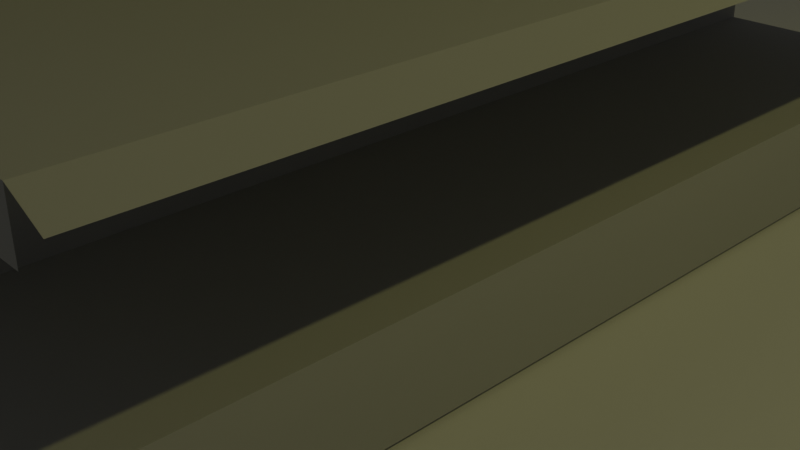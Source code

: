 # Source: Estanter_a.blend  (saved by Blender 4.3.34; exported with 4.5.12 LTS)
import bpy
from mathutils import Matrix  # noqa: F401  (used for matrix-valued properties, if any)

bpy.ops.wm.read_factory_settings(use_empty=True)
scene = bpy.context.scene
scene.name = 'Scene'

# ---- collections
col_collection = bpy.data.collections.new('Collection'); scene.collection.children.link(col_collection)

# ---- materials (node trees are filled in below, after node groups)
mat_material_001 = bpy.data.materials.new('Material.001')
mat_material_008 = bpy.data.materials.new('Material.008')
mat_material_009 = bpy.data.materials.new('Material.009')
mat_material_020 = bpy.data.materials.new('Material.020')
mat_material_021 = bpy.data.materials.new('Material.021')
mat_material_026 = bpy.data.materials.new('Material.026')
mat_material_027 = bpy.data.materials.new('Material.027')
mat_material_030 = bpy.data.materials.new('Material.030')
mat_material_031 = bpy.data.materials.new('Material.031')
mat_material_032 = bpy.data.materials.new('Material.032')
mat_material_033 = bpy.data.materials.new('Material.033')
mat_material_034 = bpy.data.materials.new('Material.034')
mat_material_035 = bpy.data.materials.new('Material.035')

# ---- material node trees
mat_material_001.use_nodes = True; mat_material_001.node_tree.nodes.clear()
_N = mat_material_001.node_tree.nodes; _L = mat_material_001.node_tree.links
n0 = _N.new('ShaderNodeBsdfPrincipled'); n0.name = 'Principled BSDF'; n0.location = (10, 300)
n0.inputs[0].default_value = (0.5577, 0.5577, 0.5577, 1.0)
n0.inputs[1].default_value = 0.1746
n0.inputs[2].default_value = 1.0
n1 = _N.new('ShaderNodeOutputMaterial'); n1.name = 'Material Output'; n1.location = (300, 300)
_L.new(n0.outputs[0], n1.inputs[0])
n1.is_active_output = True
mat_material_008.use_nodes = True; mat_material_008.node_tree.nodes.clear()
_N = mat_material_008.node_tree.nodes; _L = mat_material_008.node_tree.links
n0 = _N.new('ShaderNodeBsdfPrincipled'); n0.name = 'Principled BSDF'; n0.location = (10, 300)
n0.inputs[0].default_value = (0.8004, 0.0, 0.001367, 1.0)
n1 = _N.new('ShaderNodeOutputMaterial'); n1.name = 'Material Output'; n1.location = (300, 300)
_L.new(n0.outputs[0], n1.inputs[0])
n1.is_active_output = True
mat_material_009.use_nodes = True; mat_material_009.node_tree.nodes.clear()
_N = mat_material_009.node_tree.nodes; _L = mat_material_009.node_tree.links
n0 = _N.new('ShaderNodeBsdfPrincipled'); n0.name = 'Principled BSDF'; n0.location = (10, 300)
n0.inputs[0].default_value = (0.8003, 0.4369, 0.01185, 1.0)
n1 = _N.new('ShaderNodeOutputMaterial'); n1.name = 'Material Output'; n1.location = (300, 300)
_L.new(n0.outputs[0], n1.inputs[0])
n1.is_active_output = True
mat_material_020.use_nodes = True; mat_material_020.node_tree.nodes.clear()
_N = mat_material_020.node_tree.nodes; _L = mat_material_020.node_tree.links
n0 = _N.new('ShaderNodeBsdfPrincipled'); n0.name = 'Principled BSDF'; n0.location = (10, 300)
n0.inputs[0].default_value = (0.8004, 0.0, 0.001367, 1.0)
n1 = _N.new('ShaderNodeOutputMaterial'); n1.name = 'Material Output'; n1.location = (300, 300)
_L.new(n0.outputs[0], n1.inputs[0])
n1.is_active_output = True
mat_material_021.use_nodes = True; mat_material_021.node_tree.nodes.clear()
_N = mat_material_021.node_tree.nodes; _L = mat_material_021.node_tree.links
n0 = _N.new('ShaderNodeBsdfPrincipled'); n0.name = 'Principled BSDF'; n0.location = (10, 300)
n0.inputs[0].default_value = (0.8003, 0.4369, 0.01185, 1.0)
n1 = _N.new('ShaderNodeOutputMaterial'); n1.name = 'Material Output'; n1.location = (300, 300)
_L.new(n0.outputs[0], n1.inputs[0])
n1.is_active_output = True
mat_material_026.use_nodes = True; mat_material_026.node_tree.nodes.clear()
_N = mat_material_026.node_tree.nodes; _L = mat_material_026.node_tree.links
n0 = _N.new('ShaderNodeBsdfPrincipled'); n0.name = 'Principled BSDF'; n0.location = (10, 300)
n0.inputs[0].default_value = (0.8004, 0.0, 0.001367, 1.0)
n1 = _N.new('ShaderNodeOutputMaterial'); n1.name = 'Material Output'; n1.location = (300, 300)
_L.new(n0.outputs[0], n1.inputs[0])
n1.is_active_output = True
mat_material_027.use_nodes = True; mat_material_027.node_tree.nodes.clear()
_N = mat_material_027.node_tree.nodes; _L = mat_material_027.node_tree.links
n0 = _N.new('ShaderNodeBsdfPrincipled'); n0.name = 'Principled BSDF'; n0.location = (10, 300)
n0.inputs[0].default_value = (0.8003, 0.4369, 0.01185, 1.0)
n1 = _N.new('ShaderNodeOutputMaterial'); n1.name = 'Material Output'; n1.location = (300, 300)
_L.new(n0.outputs[0], n1.inputs[0])
n1.is_active_output = True
mat_material_030.use_nodes = True; mat_material_030.node_tree.nodes.clear()
_N = mat_material_030.node_tree.nodes; _L = mat_material_030.node_tree.links
n0 = _N.new('ShaderNodeBsdfPrincipled'); n0.name = 'Principled BSDF'; n0.location = (10, 300)
n0.inputs[0].default_value = (0.8004, 0.0, 0.001367, 1.0)
n1 = _N.new('ShaderNodeOutputMaterial'); n1.name = 'Material Output'; n1.location = (300, 300)
_L.new(n0.outputs[0], n1.inputs[0])
n1.is_active_output = True
mat_material_031.use_nodes = True; mat_material_031.node_tree.nodes.clear()
_N = mat_material_031.node_tree.nodes; _L = mat_material_031.node_tree.links
n0 = _N.new('ShaderNodeBsdfPrincipled'); n0.name = 'Principled BSDF'; n0.location = (10, 300)
n0.inputs[0].default_value = (0.8003, 0.4369, 0.01185, 1.0)
n1 = _N.new('ShaderNodeOutputMaterial'); n1.name = 'Material Output'; n1.location = (300, 300)
_L.new(n0.outputs[0], n1.inputs[0])
n1.is_active_output = True
mat_material_032.use_nodes = True; mat_material_032.node_tree.nodes.clear()
_N = mat_material_032.node_tree.nodes; _L = mat_material_032.node_tree.links
n0 = _N.new('ShaderNodeBsdfPrincipled'); n0.name = 'Principled BSDF'; n0.location = (10, 300)
n0.inputs[0].default_value = (0.8004, 0.0, 0.001367, 1.0)
n1 = _N.new('ShaderNodeOutputMaterial'); n1.name = 'Material Output'; n1.location = (300, 300)
_L.new(n0.outputs[0], n1.inputs[0])
n1.is_active_output = True
mat_material_033.use_nodes = True; mat_material_033.node_tree.nodes.clear()
_N = mat_material_033.node_tree.nodes; _L = mat_material_033.node_tree.links
n0 = _N.new('ShaderNodeBsdfPrincipled'); n0.name = 'Principled BSDF'; n0.location = (10, 300)
n0.inputs[0].default_value = (0.8003, 0.4369, 0.01185, 1.0)
n1 = _N.new('ShaderNodeOutputMaterial'); n1.name = 'Material Output'; n1.location = (300, 300)
_L.new(n0.outputs[0], n1.inputs[0])
n1.is_active_output = True
mat_material_034.use_nodes = True; mat_material_034.node_tree.nodes.clear()
_N = mat_material_034.node_tree.nodes; _L = mat_material_034.node_tree.links
n0 = _N.new('ShaderNodeBsdfPrincipled'); n0.name = 'Principled BSDF'; n0.location = (10, 300)
n0.inputs[0].default_value = (0.8004, 0.0, 0.001367, 1.0)
n1 = _N.new('ShaderNodeOutputMaterial'); n1.name = 'Material Output'; n1.location = (300, 300)
_L.new(n0.outputs[0], n1.inputs[0])
n1.is_active_output = True
mat_material_035.use_nodes = True; mat_material_035.node_tree.nodes.clear()
_N = mat_material_035.node_tree.nodes; _L = mat_material_035.node_tree.links
n0 = _N.new('ShaderNodeBsdfPrincipled'); n0.name = 'Principled BSDF'; n0.location = (10, 300)
n0.inputs[0].default_value = (0.8003, 0.4369, 0.01185, 1.0)
n1 = _N.new('ShaderNodeOutputMaterial'); n1.name = 'Material Output'; n1.location = (300, 300)
_L.new(n0.outputs[0], n1.inputs[0])
n1.is_active_output = True

# ---- world
world_world = bpy.data.worlds.new('World'); scene.world = world_world
world_world.use_nodes = True; world_world.node_tree.nodes.clear()
_N = world_world.node_tree.nodes; _L = world_world.node_tree.links
n0 = _N.new('ShaderNodeOutputWorld'); n0.name = 'World Output'; n0.location = (300, 300)
n1 = _N.new('ShaderNodeBackground'); n1.name = 'Background'; n1.location = (10, 300)
n1.inputs[0].default_value = (0.05088, 0.05088, 0.05088, 1.0)
_L.new(n1.outputs[0], n0.inputs[0])
n0.is_active_output = True
world_world.color = (0.05088, 0.05088, 0.05088)
world_world.sun_shadow_jitter_overblur = 0.0

# ---- cameras
cam_camera = bpy.data.cameras.new('Camera')
cam_camera.clip_end = 100.0
cam_camera.ortho_scale = 7.314

# ---- lights
light_light = bpy.data.lights.new('Light', 'POINT')
light_light.color = (0.9897, 1.0, 0.3638)
light_light.energy = 1000.0
light_light.shadow_soft_size = 0.1

# ---- meshes
me_plane = bpy.data.meshes.new('Plane')
me_plane.from_pydata([(-1.0, -1.0, 0.0), (1.0, -1.0, 0.0), (-1.0, 1.0, 0.0), (1.0, 1.0, 0.0)], [], [(0, 1, 3, 2)])
_uv = me_plane.uv_layers.new(name='UVMap')
_uv.uv.foreach_set('vector', [0.0, 0.0, 1.0, 0.0, 1.0, 1.0, 0.0, 1.0])
me_plane.update()
me_cube_002 = bpy.data.meshes.new('Cube.002')
me_cube_002.from_pydata([(0.0, -1.0, -0.1166), (1.021, -1.0, -1.0), (1.018, -0.9966, 0.2554), (1.021, 1.0, -1.0), (1.018, 0.9966, 0.2554), (0.0, -1.0, -1.0), (1.021, 1.0, -0.1166), (1.021, -1.0, -0.1166), (0.1383, 1.0, -1.0), (0.1383, 1.0, -0.1166), (0.0, 1.024, -0.1166), (0.1046, -1.0, -1.0), (0.1046, -1.0, -0.1166), (0.0, 1.024, -1.0), (0.0, -0.9966, 2.144), (0.116, 0.9966, 0.2554), (0.116, -0.9966, 0.2554), (0.0, -0.9966, 3.113), (0.0, -0.9966, 7.228), (0.116, 0.9966, 16.11), (0.116, -0.9966, 16.11), (0.0, -0.9966, 8.308), (0.116, 0.9966, 2.144), (0.116, 0.9966, 3.113), (0.116, 0.9966, 7.228), (0.116, 0.9966, 8.308), (0.116, 0.9966, 11.58), (0.116, 0.9966, 12.67), (0.116, -0.9966, 12.67), (0.116, -0.9966, 11.58), (0.116, -0.9966, 8.308), (0.116, -0.9966, 7.228), (0.116, -0.9966, 3.113), (0.116, -0.9966, 2.144), (0.0, -0.9966, 11.58), (0.0, -0.9966, 12.67), (0.0, 0.9966, 12.67), (0.0, 0.9966, 11.58), (0.0, 0.9966, 8.308), (0.0, 0.9966, 7.228), (0.0, 0.9966, 3.113), (0.0, 0.9966, 2.144), (0.0, -0.9966, 16.11), (0.0, 0.9966, 16.11), (0.0, -0.9966, 0.2554), (0.0, 0.9966, 0.2554), (1.383, 0.9966, 3.113), (1.383, 0.9966, 8.308), (1.383, 0.9966, 12.67), (1.383, -0.9966, 12.67), (1.383, -0.9966, 8.308), (1.383, -0.9966, 3.113), (0.116, -0.9966, 12.19), (0.116, -0.9966, 7.829), (0.116, -0.9966, 2.634), (1.383, -0.9966, 12.19), (1.383, -0.9966, 7.829), (1.383, -0.9966, 2.634), (0.116, 0.9966, 2.662), (0.116, 0.9966, 7.856), (0.116, 0.9966, 12.22), (1.383, 0.9966, 2.662), (1.383, 0.9966, 7.856), (1.383, 0.9966, 12.22), (1.483, 0.9966, 2.939), (1.483, 0.9966, 8.134), (1.483, 0.9966, 12.5), (1.483, -0.9966, 12.5), (1.483, -0.9966, 8.134), (1.483, -0.9966, 2.939), (0.0, 0.9966, 16.11), (0.0, -0.9966, 16.11), (0.0, -0.9966, 16.11), (0.0, 0.9966, 16.11)], [], [(8, 9, 6, 3), (3, 6, 7, 1), (15, 9, 10, 45), (8, 3, 1, 11), (15, 4, 6, 9), (4, 2, 7, 6), (2, 16, 12, 7), (4, 15, 16, 2), (28, 27, 19, 20), (1, 7, 12, 11), (27, 26, 37, 36), (16, 33, 14, 44), (26, 25, 38, 37), (9, 8, 13, 10), (28, 20, 42, 35), (29, 28, 35, 34), (22, 15, 45, 41), (30, 29, 34, 21), (19, 27, 36, 43), (11, 12, 0, 5), (12, 16, 44, 0), (8, 11, 5, 13), (23, 22, 41, 40), (33, 32, 17, 14), (25, 24, 39, 38), (32, 31, 18, 17), (24, 23, 40, 39), (31, 30, 21, 18), (16, 15, 22, 33), (33, 22, 23, 32), (32, 23, 24, 31), (31, 24, 25, 30), (30, 25, 26, 29), (29, 26, 27, 28), (28, 27, 48, 49), (25, 30, 50, 47), (23, 32, 51, 46), (51, 32, 54, 57), (50, 30, 53, 56), (28, 49, 55, 52), (23, 46, 61, 58), (25, 47, 62, 59), (48, 27, 60, 63), (49, 48, 66, 67), (47, 50, 68, 65), (46, 51, 69, 64), (42, 20, 71, 72), (19, 43, 73, 70), (20, 19, 70, 71)])
_uv = me_cube_002.uv_layers.new(name='UVMap')
_uv.uv.foreach_set('vector', [0.375, 0.4167, 0.625, 0.4167, 0.625, 0.5, 0.375, 0.5, 0.375, 0.5, 0.625, 0.5, 0.625, 0.75, 0.375, 0.75, 0.7093, 0.5029, 0.7083, 0.5, 0.7083, 0.5, 0.7093, 0.5029, 0.2917, 0.5, 0.375, 0.5, 0.375, 0.75, 0.2917, 0.75, 0.7093, 0.5029, 0.6279, 0.5029, 0.625, 0.5, 0.7083, 0.5, 0.6279, 0.5029, 0.6279, 0.7471, 0.625, 0.75, 0.625, 0.5, 0.6279, 0.7471, 0.7093, 0.7471, 0.7083, 0.75, 0.625, 0.75, 0.6279, 0.5029, 0.7093, 0.5029, 0.7093, 0.7471, 0.6279, 0.7471, 0.7093, 0.7471, 0.7093, 0.5029, 0.7093, 0.5029, 0.7093, 0.7471, 0.375, 0.75, 0.625, 0.75, 0.625, 0.8333, 0.375, 0.8333, 0.7093, 0.5029, 0.7093, 0.5029, 0.7093, 0.5029, 0.7093, 0.5029, 0.7093, 0.7471, 0.7093, 0.7471, 0.7093, 0.7471, 0.7093, 0.7471, 0.7093, 0.5029, 0.7093, 0.5029, 0.7093, 0.5029, 0.7093, 0.5029, 0.625, 0.4167, 0.375, 0.4167, 0.375, 0.4167, 0.625, 0.4167, 0.7093, 0.7471, 0.7093, 0.7471, 0.7093, 0.7471, 0.7093, 0.7471, 0.7093, 0.7471, 0.7093, 0.7471, 0.7093, 0.7471, 0.7093, 0.7471, 0.7093, 0.5029, 0.7093, 0.5029, 0.7093, 0.5029, 0.7093, 0.5029, 0.7093, 0.7471, 0.7093, 0.7471, 0.7093, 0.7471, 0.7093, 0.7471, 0.7093, 0.5029, 0.7093, 0.5029, 0.7093, 0.5029, 0.7093, 0.5029, 0.375, 0.8333, 0.625, 0.8333, 0.625, 0.8333, 0.375, 0.8333, 0.7083, 0.75, 0.7093, 0.7471, 0.7093, 0.7471, 0.7083, 0.75, 0.2917, 0.5, 0.2917, 0.75, 0.2917, 0.75, 0.2917, 0.5, 0.7093, 0.5029, 0.7093, 0.5029, 0.7093, 0.5029, 0.7093, 0.5029, 0.7093, 0.7471, 0.7093, 0.7471, 0.7093, 0.7471, 0.7093, 0.7471, 0.7093, 0.5029, 0.7093, 0.5029, 0.7093, 0.5029, 0.7093, 0.5029, 0.7093, 0.7471, 0.7093, 0.7471, 0.7093, 0.7471, 0.7093, 0.7471, 0.7093, 0.5029, 0.7093, 0.5029, 0.7093, 0.5029, 0.7093, 0.5029, 0.7093, 0.7471, 0.7093, 0.7471, 0.7093, 0.7471, 0.7093, 0.7471, 0.7093, 0.7471, 0.7093, 0.5029, 0.7093, 0.5029, 0.7093, 0.7471, 0.7093, 0.7471, 0.7093, 0.5029, 0.7093, 0.5029, 0.7093, 0.7471, 0.7093, 0.7471, 0.7093, 0.5029, 0.7093, 0.5029, 0.7093, 0.7471, 0.7093, 0.7471, 0.7093, 0.5029, 0.7093, 0.5029, 0.7093, 0.7471, 0.7093, 0.7471, 0.7093, 0.5029, 0.7093, 0.5029, 0.7093, 0.7471, 0.7093, 0.7471, 0.7093, 0.5029, 0.7093, 0.5029, 0.7093, 0.7471, 0.7093, 0.7471, 0.7093, 0.5029, 0.7093, 0.5029, 0.7093, 0.7471, 0.7093, 0.5029, 0.7093, 0.7471, 0.7093, 0.7471, 0.7093, 0.5029, 0.7093, 0.5029, 0.7093, 0.7471, 0.7093, 0.7471, 0.7093, 0.5029, 0.7093, 0.7471, 0.7093, 0.7471, 0.7093, 0.7471, 0.7093, 0.7471, 0.7093, 0.7471, 0.7093, 0.7471, 0.7093, 0.7471, 0.7093, 0.7471, 0.7093, 0.7471, 0.7093, 0.7471, 0.7093, 0.7471, 0.7093, 0.7471, 0.7093, 0.5029, 0.7093, 0.5029, 0.7093, 0.5029, 0.7093, 0.5029, 0.7093, 0.5029, 0.7093, 0.5029, 0.7093, 0.5029, 0.7093, 0.5029, 0.7093, 0.5029, 0.7093, 0.5029, 0.7093, 0.5029, 0.7093, 0.5029, 0.7093, 0.7471, 0.7093, 0.5029, 0.7093, 0.5029, 0.7093, 0.7471, 0.7093, 0.5029, 0.7093, 0.7471, 0.7093, 0.7471, 0.7093, 0.5029, 0.7093, 0.5029, 0.7093, 0.7471, 0.7093, 0.7471, 0.7093, 0.5029, 0.7093, 0.7471, 0.7093, 0.7471, 0.7093, 0.7471, 0.7093, 0.7471, 0.7093, 0.5029, 0.7093, 0.5029, 0.7093, 0.5029, 0.7093, 0.5029, 0.7093, 0.7471, 0.7093, 0.5029, 0.7093, 0.5029, 0.7093, 0.7471])
me_cube_002.materials.append(mat_material_001)
me_cube_002.update()
me_plane_004 = bpy.data.meshes.new('Plane.004')
me_plane_004.from_pydata([(-1.0, -1.0, 0.0), (1.0, -1.0, 0.0), (-1.0, 1.0, 0.0), (1.0, 1.0, 0.0), (-0.7699, 0.7699, 0.0), (-0.7699, -0.7699, 0.0), (0.7699, -0.7699, 0.0), (0.7699, 0.7699, 0.0)], [], [(5, 6, 7, 4), (5, 4, 2, 0), (6, 5, 0, 1), (7, 6, 1, 3), (4, 7, 3, 2)])
me_plane_004.polygons.foreach_set('material_index', [1, 0, 0, 0, 0])
_uv = me_plane_004.uv_layers.new(name='UVMap')
_uv.uv.foreach_set('vector', [0.1151, 0.1151, 0.8849, 0.1151, 0.8849, 0.8849, 0.1151, 0.8849, 0.1151, 0.1151, 0.1151, 0.8849, 0.0, 1.0, 0.0, 0.0, 0.8849, 0.1151, 0.1151, 0.1151, 0.0, 0.0, 1.0, 0.0, 0.8849, 0.8849, 0.8849, 0.1151, 1.0, 0.0, 1.0, 1.0, 0.1151, 0.8849, 0.8849, 0.8849, 1.0, 1.0, 0.0, 1.0])
me_plane_004.materials.append(mat_material_008)
me_plane_004.materials.append(mat_material_009)
me_plane_004.update()
me_plane_010 = bpy.data.meshes.new('Plane.010')
me_plane_010.from_pydata([(-1.0, -1.0, 0.0), (1.0, -1.0, 0.0), (-1.0, 1.0, 0.0), (1.0, 1.0, 0.0), (-0.7699, 0.7699, 0.0), (-0.7699, -0.7699, 0.0), (0.7699, -0.7699, 0.0), (0.7699, 0.7699, 0.0)], [], [(5, 6, 7, 4), (5, 4, 2, 0), (6, 5, 0, 1), (7, 6, 1, 3), (4, 7, 3, 2)])
me_plane_010.polygons.foreach_set('material_index', [1, 0, 0, 0, 0])
_uv = me_plane_010.uv_layers.new(name='UVMap')
_uv.uv.foreach_set('vector', [0.1151, 0.1151, 0.8849, 0.1151, 0.8849, 0.8849, 0.1151, 0.8849, 0.1151, 0.1151, 0.1151, 0.8849, 0.0, 1.0, 0.0, 0.0, 0.8849, 0.1151, 0.1151, 0.1151, 0.0, 0.0, 1.0, 0.0, 0.8849, 0.8849, 0.8849, 0.1151, 1.0, 0.0, 1.0, 1.0, 0.1151, 0.8849, 0.8849, 0.8849, 1.0, 1.0, 0.0, 1.0])
me_plane_010.materials.append(mat_material_020)
me_plane_010.materials.append(mat_material_021)
me_plane_010.update()
me_plane_013 = bpy.data.meshes.new('Plane.013')
me_plane_013.from_pydata([(-1.0, -1.0, 0.0), (1.0, -1.0, 0.0), (-1.0, 1.0, 0.0), (1.0, 1.0, 0.0), (-0.7699, 0.7699, 0.0), (-0.7699, -0.7699, 0.0), (0.7699, -0.7699, 0.0), (0.7699, 0.7699, 0.0)], [], [(5, 6, 7, 4), (5, 4, 2, 0), (6, 5, 0, 1), (7, 6, 1, 3), (4, 7, 3, 2)])
me_plane_013.polygons.foreach_set('material_index', [1, 0, 0, 0, 0])
_uv = me_plane_013.uv_layers.new(name='UVMap')
_uv.uv.foreach_set('vector', [0.1151, 0.1151, 0.8849, 0.1151, 0.8849, 0.8849, 0.1151, 0.8849, 0.1151, 0.1151, 0.1151, 0.8849, 0.0, 1.0, 0.0, 0.0, 0.8849, 0.1151, 0.1151, 0.1151, 0.0, 0.0, 1.0, 0.0, 0.8849, 0.8849, 0.8849, 0.1151, 1.0, 0.0, 1.0, 1.0, 0.1151, 0.8849, 0.8849, 0.8849, 1.0, 1.0, 0.0, 1.0])
me_plane_013.materials.append(mat_material_026)
me_plane_013.materials.append(mat_material_027)
me_plane_013.update()
me_plane_015 = bpy.data.meshes.new('Plane.015')
me_plane_015.from_pydata([(-1.0, -1.0, 0.0), (1.0, -1.0, 0.0), (-1.0, 1.0, 0.0), (1.0, 1.0, 0.0), (-0.7699, 0.7699, 0.0), (-0.7699, -0.7699, 0.0), (0.7699, -0.7699, 0.0), (0.7699, 0.7699, 0.0)], [], [(5, 6, 7, 4), (5, 4, 2, 0), (6, 5, 0, 1), (7, 6, 1, 3), (4, 7, 3, 2)])
me_plane_015.polygons.foreach_set('material_index', [1, 0, 0, 0, 0])
_uv = me_plane_015.uv_layers.new(name='UVMap')
_uv.uv.foreach_set('vector', [0.1151, 0.1151, 0.8849, 0.1151, 0.8849, 0.8849, 0.1151, 0.8849, 0.1151, 0.1151, 0.1151, 0.8849, 0.0, 1.0, 0.0, 0.0, 0.8849, 0.1151, 0.1151, 0.1151, 0.0, 0.0, 1.0, 0.0, 0.8849, 0.8849, 0.8849, 0.1151, 1.0, 0.0, 1.0, 1.0, 0.1151, 0.8849, 0.8849, 0.8849, 1.0, 1.0, 0.0, 1.0])
me_plane_015.materials.append(mat_material_030)
me_plane_015.materials.append(mat_material_031)
me_plane_015.update()
me_plane_016 = bpy.data.meshes.new('Plane.016')
me_plane_016.from_pydata([(-1.0, -1.0, 0.0), (1.0, -1.0, 0.0), (-1.0, 1.0, 0.0), (1.0, 1.0, 0.0), (-0.7699, 0.7699, 0.0), (-0.7699, -0.7699, 0.0), (0.7699, -0.7699, 0.0), (0.7699, 0.7699, 0.0)], [], [(5, 6, 7, 4), (5, 4, 2, 0), (6, 5, 0, 1), (7, 6, 1, 3), (4, 7, 3, 2)])
me_plane_016.polygons.foreach_set('material_index', [1, 0, 0, 0, 0])
_uv = me_plane_016.uv_layers.new(name='UVMap')
_uv.uv.foreach_set('vector', [0.1151, 0.1151, 0.8849, 0.1151, 0.8849, 0.8849, 0.1151, 0.8849, 0.1151, 0.1151, 0.1151, 0.8849, 0.0, 1.0, 0.0, 0.0, 0.8849, 0.1151, 0.1151, 0.1151, 0.0, 0.0, 1.0, 0.0, 0.8849, 0.8849, 0.8849, 0.1151, 1.0, 0.0, 1.0, 1.0, 0.1151, 0.8849, 0.8849, 0.8849, 1.0, 1.0, 0.0, 1.0])
me_plane_016.materials.append(mat_material_032)
me_plane_016.materials.append(mat_material_033)
me_plane_016.update()
me_plane_017 = bpy.data.meshes.new('Plane.017')
me_plane_017.from_pydata([(-1.0, -1.0, 0.0), (1.0, -1.0, 0.0), (-1.0, 1.0, 0.0), (1.0, 1.0, 0.0), (-0.7699, 0.7699, 0.0), (-0.7699, -0.7699, 0.0), (0.7699, -0.7699, 0.0), (0.7699, 0.7699, 0.0)], [], [(5, 6, 7, 4), (5, 4, 2, 0), (6, 5, 0, 1), (7, 6, 1, 3), (4, 7, 3, 2)])
me_plane_017.polygons.foreach_set('material_index', [1, 0, 0, 0, 0])
_uv = me_plane_017.uv_layers.new(name='UVMap')
_uv.uv.foreach_set('vector', [0.1151, 0.1151, 0.8849, 0.1151, 0.8849, 0.8849, 0.1151, 0.8849, 0.1151, 0.1151, 0.1151, 0.8849, 0.0, 1.0, 0.0, 0.0, 0.8849, 0.1151, 0.1151, 0.1151, 0.0, 0.0, 1.0, 0.0, 0.8849, 0.8849, 0.8849, 0.1151, 1.0, 0.0, 1.0, 1.0, 0.1151, 0.8849, 0.8849, 0.8849, 1.0, 1.0, 0.0, 1.0])
me_plane_017.materials.append(mat_material_034)
me_plane_017.materials.append(mat_material_035)
me_plane_017.update()

# ---- objects
ob_light = bpy.data.objects.new('Light', light_light)
ob_camera = bpy.data.objects.new('Camera', cam_camera)
ob_plane = bpy.data.objects.new('Plane', me_plane)
ob_cube = bpy.data.objects.new('Cube', me_cube_002)
ob_plane_002 = bpy.data.objects.new('Plane.002', me_plane_004)
ob_plane_001 = bpy.data.objects.new('Plane.001', me_plane_010)
ob_plane_005 = bpy.data.objects.new('Plane.005', me_plane_013)
ob_plane_003 = bpy.data.objects.new('Plane.003', me_plane_015)
ob_plane_004 = bpy.data.objects.new('Plane.004', me_plane_016)
ob_plane_006 = bpy.data.objects.new('Plane.006', me_plane_017)

# ---- transforms, parenting, visibility, modifiers, constraints
ob_light.location = (11.87, 1.005, 13.38)
ob_light.rotation_euler = (0.6503, 0.05522, 1.866)
ob_light.lock_rotations_4d = False
ob_light.empty_display_type = 'ARROWS'
ob_light.color = (0.0, 0.0, 0.0, 0.0)
ob_light.lineart.crease_threshold = 0.0
ob_camera.location = (7.359, -6.926, 4.958)
ob_camera.rotation_euler = (1.109, 0.0, 0.8149)
ob_camera.lock_rotations_4d = False
ob_camera.empty_display_type = 'ARROWS'
ob_camera.color = (0.0, 0.0, 0.0, 0.0)
ob_camera.display_type = 'WIRE'
ob_camera.lineart.crease_threshold = 0.0
ob_plane.location = (0.0, 0.0, 0.06155)
ob_plane.scale = (11.61, 11.61, 11.61)
ob_cube.location = (0.0, 0.0, 0.8893)
ob_cube.scale = (2.694, 5.483, 0.7813)
_m = ob_cube.modifiers.new('Mirror', 'MIRROR')
_m.use_clip = True
ob_plane_002.location = (3.965, 0.0, 9.849)
ob_plane_002.rotation_euler = (-0.0, 1.576, -0.0)
ob_plane_002.scale = (0.4708, 0.783, 1.0)
ob_plane_001.location = (3.965, 0.0, 9.849)
ob_plane_001.rotation_euler = (-0.0, 1.576, -0.0)
ob_plane_001.scale = (0.4708, 0.783, 1.0)
ob_plane_005.location = (3.965, 0.0, 9.849)
ob_plane_005.rotation_euler = (-0.0, 1.576, -0.0)
ob_plane_005.scale = (0.4708, 0.783, 1.0)
ob_plane_003.location = (3.965, 0.0, 9.849)
ob_plane_003.rotation_euler = (-0.0, 1.576, -0.0)
ob_plane_003.scale = (0.4708, 0.783, 1.0)
ob_plane_004.location = (3.965, 0.0, 9.849)
ob_plane_004.rotation_euler = (-0.0, 1.576, -0.0)
ob_plane_004.scale = (0.4708, 0.783, 1.0)
ob_plane_006.location = (3.965, 0.0, 9.849)
ob_plane_006.rotation_euler = (-0.0, 1.576, -0.0)
ob_plane_006.scale = (0.4708, 0.783, 1.0)

# ---- collection membership
col_collection.objects.link(ob_light)
col_collection.objects.link(ob_camera)
col_collection.objects.link(ob_plane)
col_collection.objects.link(ob_cube)
col_collection.objects.link(ob_plane_002)
col_collection.objects.link(ob_plane_001)
col_collection.objects.link(ob_plane_005)
col_collection.objects.link(ob_plane_003)
col_collection.objects.link(ob_plane_004)
col_collection.objects.link(ob_plane_006)

# ---- scene / render settings (as saved in the file)
scene.camera = ob_camera
scene.frame_start = 1; scene.frame_end = 250; scene.frame_set(1)
scene.render.engine = 'BLENDER_EEVEE_NEXT'
bpy.context.view_layer.update()
